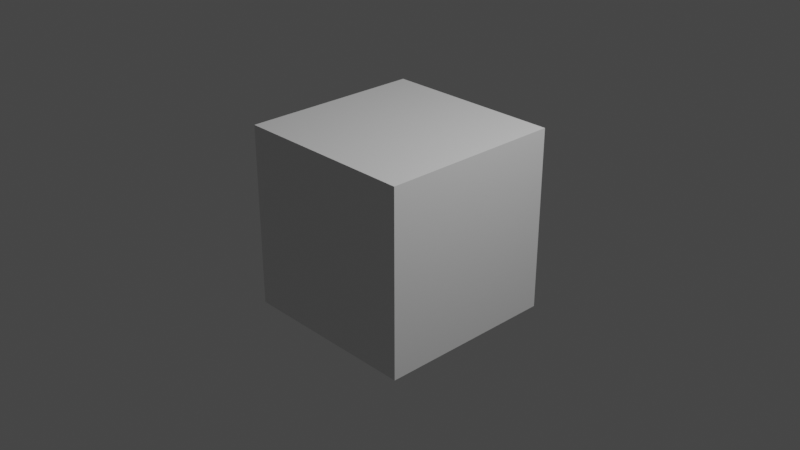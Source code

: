 # Source: 20210630_force_min_max_distance_0001.blend  (saved by Blender 2.93.20; exported with 4.5.12 LTS)
import bpy
from mathutils import Matrix  # noqa: F401  (used for matrix-valued properties, if any)

bpy.ops.wm.read_factory_settings(use_empty=True)
scene = bpy.context.scene
scene.name = 'Scene'

# ---- collections
col_collection = bpy.data.collections.new('Collection'); scene.collection.children.link(col_collection)

# ---- materials (node trees are filled in below, after node groups)
mat_material = bpy.data.materials.new('Material')
mat_material.alpha_threshold = 0.0
mat_material.use_transparent_shadow = False
mat_material.line_color = (0.0, 0.0, 0.0, 1.0)

# ---- material node trees
mat_material.use_nodes = True; mat_material.node_tree.nodes.clear()
_N = mat_material.node_tree.nodes; _L = mat_material.node_tree.links
n0 = _N.new('ShaderNodeOutputMaterial'); n0.name = 'Material Output'; n0.location = (300, 300)
n1 = _N.new('ShaderNodeBsdfPrincipled'); n1.name = 'Principled BSDF'; n1.location = (10, 300)
n1.distribution = 'GGX'
n1.subsurface_method = 'BURLEY'
n1.inputs[2].default_value = 0.4
n1.inputs[3].default_value = 1.45
n1.inputs[27].default_value = (0.0, 0.0, 0.0, 1.0)
n1.inputs[28].default_value = 1.0
_L.new(n1.outputs[0], n0.inputs[0])
n0.is_active_output = True

# ---- world
world_world = bpy.data.worlds.new('World'); scene.world = world_world
world_world.use_nodes = True; world_world.node_tree.nodes.clear()
_N = world_world.node_tree.nodes; _L = world_world.node_tree.links
n0 = _N.new('ShaderNodeOutputWorld'); n0.name = 'World Output'; n0.location = (300, 300)
n1 = _N.new('ShaderNodeBackground'); n1.name = 'Background'; n1.location = (10, 300)
n1.inputs[0].default_value = (0.05088, 0.05088, 0.05088, 1.0)
_L.new(n1.outputs[0], n0.inputs[0])
n0.is_active_output = True
world_world.color = (0.05088, 0.05088, 0.05088)
world_world.use_sun_shadow = False
world_world.sun_shadow_jitter_overblur = 0.0

# ---- cameras
cam_camera = bpy.data.cameras.new('Camera')
cam_camera.clip_end = 100.0
cam_camera.ortho_scale = 7.314

# ---- lights
light_light = bpy.data.lights.new('Light', 'POINT')
light_light.transmission_factor = 0.0
light_light.energy = 1000.0
light_light.shadow_soft_size = 0.1
light_light.shadow_maximum_resolution = 0.006
light_light.use_absolute_resolution = True

# ---- meshes
me_cube = bpy.data.meshes.new('Cube')
me_cube.from_pydata([(1.0, 1.0, 1.0), (1.0, 1.0, -1.0), (1.0, -1.0, 1.0), (1.0, -1.0, -1.0), (-1.0, 1.0, 1.0), (-1.0, 1.0, -1.0), (-1.0, -1.0, 1.0), (-1.0, -1.0, -1.0)], [], [(0, 4, 6, 2), (3, 2, 6, 7), (7, 6, 4, 5), (5, 1, 3, 7), (1, 0, 2, 3), (5, 4, 0, 1)])
_uv = me_cube.uv_layers.new(name='UVMap')
_uv.uv.foreach_set('vector', [0.625, 0.5, 0.875, 0.5, 0.875, 0.75, 0.625, 0.75, 0.375, 0.75, 0.625, 0.75, 0.625, 1.0, 0.375, 1.0, 0.375, 0.0, 0.625, 0.0, 0.625, 0.25, 0.375, 0.25, 0.125, 0.5, 0.375, 0.5, 0.375, 0.75, 0.125, 0.75, 0.375, 0.5, 0.625, 0.5, 0.625, 0.75, 0.375, 0.75, 0.375, 0.25, 0.625, 0.25, 0.625, 0.5, 0.375, 0.5])
me_cube.materials.append(mat_material)
me_cube.use_remesh_preserve_volume = False
me_cube.use_remesh_preserve_attributes = False
me_cube.use_mirror_vertex_groups = False
me_cube.update()

# ---- objects
ob_cube = bpy.data.objects.new('Cube', me_cube)
ob_light = bpy.data.objects.new('Light', light_light)
ob_camera = bpy.data.objects.new('Camera', cam_camera)
ob_gi = bpy.data.objects.new('Gió', None)

# ---- transforms, parenting, visibility, modifiers, constraints
ob_cube.location = (0.0, 0.0, 0.0)
ob_cube.lock_rotations_4d = False
ob_cube.empty_display_type = 'ARROWS'
ob_cube.lineart.crease_threshold = 0.0
ob_light.location = (4.076, 1.005, 5.904)
ob_light.rotation_euler = (0.6503, 0.05522, 1.866)
ob_light.lock_rotations_4d = False
ob_light.empty_display_type = 'ARROWS'
ob_light.color = (0.0, 0.0, 0.0, 0.0)
ob_light.lineart.crease_threshold = 0.0
ob_camera.location = (7.359, -6.926, 4.958)
ob_camera.rotation_euler = (1.109, 0.0, 0.8149)
ob_camera.lock_rotations_4d = False
ob_camera.empty_display_type = 'ARROWS'
ob_camera.color = (0.0, 0.0, 0.0, 0.0)
ob_camera.display_type = 'WIRE'
ob_camera.lineart.crease_threshold = 0.0
ob_gi.location = (0.0, -5.0, 0.0)
ob_gi.rotation_euler = (-1.571, -0.0, 0.0)
ob_gi.empty_display_type = 'SINGLE_ARROW'
ob_gi.show_name = True
ob_gi.show_axis = True
ob_gi.show_in_front = True

# ---- collection membership
col_collection.objects.link(ob_cube)
col_collection.objects.link(ob_light)
col_collection.objects.link(ob_camera)
col_collection.objects.link(ob_gi)

# ---- scene / render settings (as saved in the file)
scene.camera = ob_camera
scene.frame_start = 1; scene.frame_end = 250; scene.frame_set(1)
scene.render.engine = 'BLENDER_EEVEE_NEXT'
scene.cycles.use_denoising = False
scene.cycles.samples = 128
scene.cycles.sampling_pattern = 'TABULATED_SOBOL'
scene.cycles.use_adaptive_sampling = False
scene.cycles.use_light_tree = False
scene.view_settings.view_transform = 'Filmic'
bpy.context.view_layer.update()
